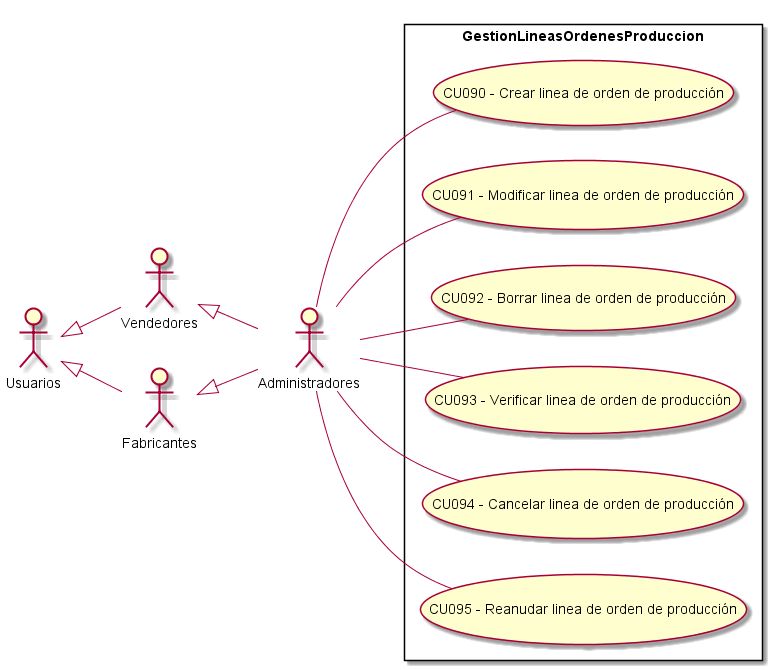

The diagram above was rendered by PlantUML. Its source (embedded in the PNG):
@startuml GestionLineasOrdenesProduccion
top to bottom direction
:Usuarios: 
:Administradores: 
:Vendedores:
:Fabricantes:

Usuarios <|-- Vendedores
Usuarios <|-- Fabricantes
Vendedores <|-- Administradores
Fabricantes <|-- Administradores

 left to right direction

rectangle GestionLineasOrdenesProduccion{
    UseCase "CU090 - Crear linea de orden de producción" as C
    UseCase "CU091 - Modificar linea de orden de producción" as M
    UseCase "CU092 - Borrar linea de orden de producción" as B
    UseCase "CU093 - Verificar linea de orden de producción" as Verificar
    UseCase "CU094 - Cancelar linea de orden de producción" as Cancelar
    UseCase "CU095 - Reanudar linea de orden de producción" as Reanudar
}
    Administradores -- C
    Administradores -- Verificar
    Administradores -- Cancelar
    Administradores -- Reanudar
    Administradores -- B
    Administradores -- M
    
@enduml